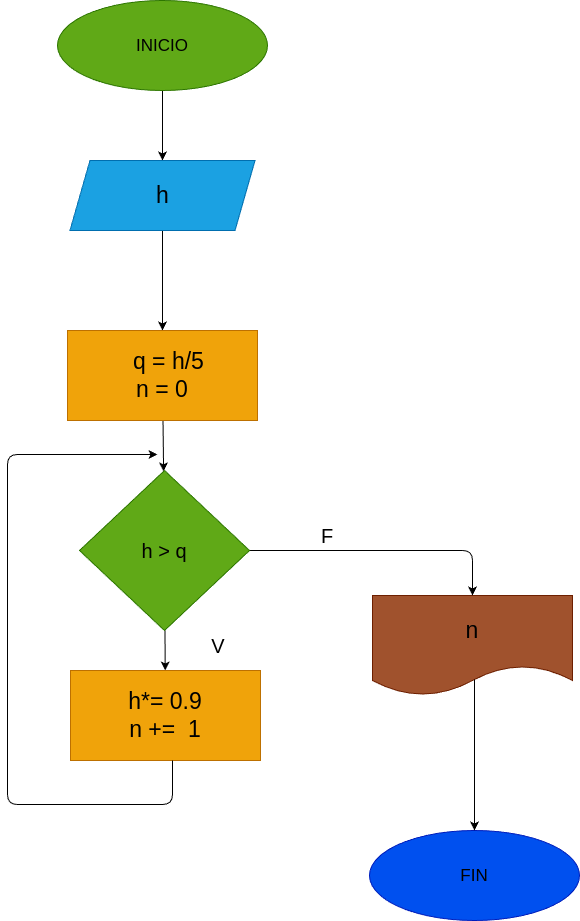

The diagram above was exported from draw.io. Its source (the exported page's mxGraphModel, read from the mxfile embedded in the PNG):
<mxGraphModel dx="572" dy="457" grid="1" gridSize="10" guides="1" tooltips="1" connect="1" arrows="1" fold="1" page="1" pageScale="1" pageWidth="827" pageHeight="1169" math="0" shadow="0">
  <root>
    <mxCell id="0" />
    <mxCell id="1" parent="0" />
    <mxCell id="2" style="edgeStyle=none;html=1;fontSize=17;" edge="1" parent="1" source="3" target="5">
      <mxGeometry relative="1" as="geometry" />
    </mxCell>
    <mxCell id="3" value="&lt;p style=&quot;line-height: 90%; font-size: 17px;&quot;&gt;&lt;font color=&quot;#000000&quot;&gt;INICIO&lt;/font&gt;&lt;/p&gt;" style="ellipse;whiteSpace=wrap;html=1;fillColor=#60a917;fontColor=#ffffff;strokeColor=#2D7600;" vertex="1" parent="1">
      <mxGeometry x="320" y="50" width="210" height="90" as="geometry" />
    </mxCell>
    <mxCell id="4" style="edgeStyle=none;html=1;entryX=0.5;entryY=0;entryDx=0;entryDy=0;fontSize=23;" edge="1" parent="1" source="5" target="7">
      <mxGeometry relative="1" as="geometry" />
    </mxCell>
    <mxCell id="5" value="&lt;font color=&quot;#000000&quot; style=&quot;font-size: 23px;&quot;&gt;h&lt;/font&gt;" style="shape=parallelogram;perimeter=parallelogramPerimeter;whiteSpace=wrap;html=1;fixedSize=1;fontSize=17;fillColor=#1ba1e2;fontColor=#ffffff;strokeColor=#006EAF;" vertex="1" parent="1">
      <mxGeometry x="332.5" y="210" width="185" height="70" as="geometry" />
    </mxCell>
    <mxCell id="6" style="edgeStyle=none;html=1;fontSize=20;" edge="1" parent="1" source="7" target="13">
      <mxGeometry relative="1" as="geometry" />
    </mxCell>
    <mxCell id="7" value="&amp;nbsp; &amp;nbsp;q = h/5&amp;nbsp;&lt;br&gt;n = 0" style="rounded=0;whiteSpace=wrap;html=1;fontSize=23;fillColor=#f0a30a;fontColor=#000000;strokeColor=#BD7000;" vertex="1" parent="1">
      <mxGeometry x="330" y="380" width="190" height="90" as="geometry" />
    </mxCell>
    <mxCell id="8" value="&lt;font color=&quot;#000000&quot;&gt;n&lt;/font&gt;" style="shape=document;whiteSpace=wrap;html=1;boundedLbl=1;fontSize=23;fillColor=#a0522d;fontColor=#ffffff;strokeColor=#6D1F00;" vertex="1" parent="1">
      <mxGeometry x="635" y="645" width="200" height="100" as="geometry" />
    </mxCell>
    <mxCell id="9" value="&lt;p style=&quot;line-height: 90%; font-size: 17px;&quot;&gt;&lt;font color=&quot;#000000&quot;&gt;FIN&lt;/font&gt;&lt;/p&gt;" style="ellipse;whiteSpace=wrap;html=1;fillColor=#0050ef;fontColor=#ffffff;strokeColor=#001DBC;" vertex="1" parent="1">
      <mxGeometry x="632" y="880" width="210" height="90" as="geometry" />
    </mxCell>
    <mxCell id="10" value="" style="endArrow=classic;html=1;fontSize=23;entryX=0.5;entryY=0;entryDx=0;entryDy=0;exitX=0.51;exitY=0.84;exitDx=0;exitDy=0;exitPerimeter=0;" edge="1" parent="1" source="8" target="9">
      <mxGeometry width="50" height="50" relative="1" as="geometry">
        <mxPoint x="470" y="660" as="sourcePoint" />
        <mxPoint x="520" y="610" as="targetPoint" />
      </mxGeometry>
    </mxCell>
    <mxCell id="11" style="edgeStyle=none;html=1;fontSize=20;" edge="1" parent="1" source="13" target="14">
      <mxGeometry relative="1" as="geometry" />
    </mxCell>
    <mxCell id="12" style="edgeStyle=none;html=1;entryX=0.5;entryY=0;entryDx=0;entryDy=0;fontSize=20;fontColor=#000000;" edge="1" parent="1" source="13" target="8">
      <mxGeometry relative="1" as="geometry">
        <Array as="points">
          <mxPoint x="735" y="600" />
        </Array>
      </mxGeometry>
    </mxCell>
    <mxCell id="13" value="&lt;font color=&quot;#000000&quot;&gt;&lt;span style=&quot;font-size: 20px;&quot;&gt;h &amp;gt; q&lt;/span&gt;&lt;/font&gt;" style="rhombus;whiteSpace=wrap;html=1;fillColor=#60a917;fontColor=#ffffff;strokeColor=#2D7600;" vertex="1" parent="1">
      <mxGeometry x="342" y="520" width="170" height="160" as="geometry" />
    </mxCell>
    <mxCell id="14" value="h*= 0.9&lt;br&gt;n +=&amp;nbsp; 1" style="rounded=0;whiteSpace=wrap;html=1;fontSize=23;fillColor=#f0a30a;fontColor=#000000;strokeColor=#BD7000;" vertex="1" parent="1">
      <mxGeometry x="333" y="720" width="190" height="90" as="geometry" />
    </mxCell>
    <mxCell id="15" value="" style="endArrow=classic;html=1;fontSize=20;" edge="1" parent="1">
      <mxGeometry width="50" height="50" relative="1" as="geometry">
        <mxPoint x="435" y="810" as="sourcePoint" />
        <mxPoint x="420" y="504" as="targetPoint" />
        <Array as="points">
          <mxPoint x="435" y="854" />
          <mxPoint x="270" y="854" />
          <mxPoint x="270" y="504" />
        </Array>
      </mxGeometry>
    </mxCell>
    <mxCell id="16" value="&lt;font color=&quot;#000000&quot;&gt;V&lt;/font&gt;" style="text;html=1;strokeColor=none;fillColor=none;align=center;verticalAlign=middle;whiteSpace=wrap;rounded=0;fontSize=20;" vertex="1" parent="1">
      <mxGeometry x="451" y="680" width="60" height="30" as="geometry" />
    </mxCell>
    <mxCell id="17" value="&lt;font color=&quot;#000000&quot;&gt;F&lt;/font&gt;" style="text;html=1;strokeColor=none;fillColor=none;align=center;verticalAlign=middle;whiteSpace=wrap;rounded=0;fontSize=20;" vertex="1" parent="1">
      <mxGeometry x="560" y="570" width="60" height="30" as="geometry" />
    </mxCell>
  </root>
</mxGraphModel>